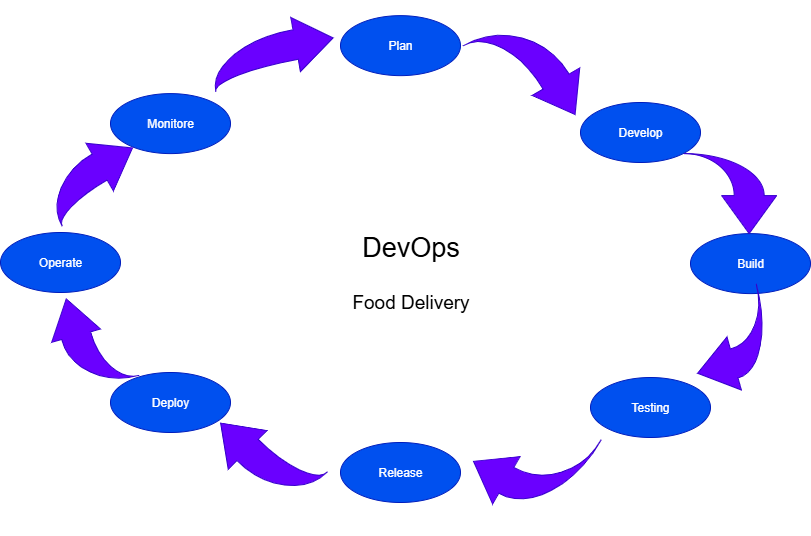

The diagram above was exported from draw.io. Its source (the exported page's mxGraphModel, read from the mxfile embedded in the PNG):
<mxGraphModel dx="1042" dy="596" grid="1" gridSize="10" guides="1" tooltips="1" connect="1" arrows="1" fold="1" page="1" pageScale="1" pageWidth="1100" pageHeight="850" math="0" shadow="0">
  <root>
    <mxCell id="0" />
    <mxCell id="1" parent="0" />
    <mxCell id="HRSIO1azmbCAeZu5vSYO-1" value="Build" style="shape=ellipse;whiteSpace=wrap;html=1;fillStyle=auto;perimeter=ellipsePerimeter;fillColor=#0050ef;fontColor=#ffffff;strokeColor=#001DBC;" vertex="1" parent="1">
      <mxGeometry x="810" y="251.1" width="120" height="60" as="geometry" />
    </mxCell>
    <mxCell id="HRSIO1azmbCAeZu5vSYO-4" value="Operate" style="ellipse;whiteSpace=wrap;html=1;fillColor=#0050ef;fontColor=#ffffff;strokeColor=#001DBC;" vertex="1" parent="1">
      <mxGeometry x="120" y="250" width="120" height="60" as="geometry" />
    </mxCell>
    <mxCell id="HRSIO1azmbCAeZu5vSYO-6" value="Develop" style="ellipse;whiteSpace=wrap;html=1;fillColor=#0050ef;fontColor=#ffffff;strokeColor=#001DBC;" vertex="1" parent="1">
      <mxGeometry x="700" y="120" width="120" height="60" as="geometry" />
    </mxCell>
    <mxCell id="HRSIO1azmbCAeZu5vSYO-7" value="Deploy" style="ellipse;whiteSpace=wrap;html=1;fillColor=#0050ef;fontColor=#ffffff;strokeColor=#001DBC;" vertex="1" parent="1">
      <mxGeometry x="230" y="390" width="120" height="60" as="geometry" />
    </mxCell>
    <mxCell id="HRSIO1azmbCAeZu5vSYO-10" value="Monitore" style="ellipse;whiteSpace=wrap;html=1;fillColor=#0050ef;fontColor=#ffffff;strokeColor=#001DBC;" vertex="1" parent="1">
      <mxGeometry x="230" y="111.1" width="120" height="60" as="geometry" />
    </mxCell>
    <mxCell id="HRSIO1azmbCAeZu5vSYO-11" value="Release" style="ellipse;whiteSpace=wrap;html=1;fillColor=#0050ef;fontColor=#ffffff;strokeColor=#001DBC;" vertex="1" parent="1">
      <mxGeometry x="460" y="460" width="120" height="60" as="geometry" />
    </mxCell>
    <mxCell id="HRSIO1azmbCAeZu5vSYO-12" value="Testing" style="ellipse;whiteSpace=wrap;html=1;fillColor=#0050ef;fontColor=#ffffff;strokeColor=#001DBC;" vertex="1" parent="1">
      <mxGeometry x="710" y="395" width="120" height="60" as="geometry" />
    </mxCell>
    <mxCell id="HRSIO1azmbCAeZu5vSYO-13" value="Plan" style="ellipse;whiteSpace=wrap;html=1;fillColor=#0050ef;fontColor=#ffffff;strokeColor=#001DBC;" vertex="1" parent="1">
      <mxGeometry x="460" y="33.14" width="120" height="60" as="geometry" />
    </mxCell>
    <mxCell id="HRSIO1azmbCAeZu5vSYO-22" value="" style="html=1;shadow=0;dashed=0;align=center;verticalAlign=middle;shape=mxgraph.arrows2.jumpInArrow;dy=15;dx=38;arrowHead=55;rotation=-100;direction=south;fillColor=#6a00ff;fontColor=#ffffff;strokeColor=#3700CC;" vertex="1" parent="1">
      <mxGeometry x="361.48" y="6.32" width="60" height="124.92" as="geometry" />
    </mxCell>
    <mxCell id="HRSIO1azmbCAeZu5vSYO-26" value="" style="html=1;shadow=0;dashed=0;align=center;verticalAlign=middle;shape=mxgraph.arrows2.jumpInArrow;dy=15;dx=38;arrowHead=55;rotation=-30;fillColor=#6a00ff;fontColor=#ffffff;strokeColor=#3700CC;" vertex="1" parent="1">
      <mxGeometry x="160" y="162.68" width="100" height="60" as="geometry" />
    </mxCell>
    <mxCell id="HRSIO1azmbCAeZu5vSYO-29" value="" style="html=1;shadow=0;dashed=0;align=center;verticalAlign=middle;shape=mxgraph.arrows2.jumpInArrow;dy=15;dx=38;arrowHead=55;direction=north;rotation=-210;fillColor=#6a00ff;fontColor=#ffffff;strokeColor=#3700CC;" vertex="1" parent="1">
      <mxGeometry x="605.24" y="33.14" width="90.25" height="115.42" as="geometry" />
    </mxCell>
    <mxCell id="HRSIO1azmbCAeZu5vSYO-30" value="" style="html=1;shadow=0;dashed=0;align=center;verticalAlign=middle;shape=mxgraph.arrows2.jumpInArrow;dy=15;dx=38;arrowHead=50.6;rotation=-105;fillColor=#6a00ff;fontColor=#ffffff;strokeColor=#3700CC;" vertex="1" parent="1">
      <mxGeometry x="163.66" y="320" width="92.68" height="75.87" as="geometry" />
    </mxCell>
    <mxCell id="HRSIO1azmbCAeZu5vSYO-32" value="" style="html=1;shadow=0;dashed=0;align=center;verticalAlign=middle;shape=mxgraph.arrows2.jumpInArrow;dy=15;dx=38;arrowHead=55;direction=north;rotation=-45;fillColor=#6a00ff;fontColor=#ffffff;strokeColor=#3700CC;" vertex="1" parent="1">
      <mxGeometry x="349.63" y="419.67" width="68.52" height="110" as="geometry" />
    </mxCell>
    <mxCell id="HRSIO1azmbCAeZu5vSYO-43" value="" style="html=1;shadow=0;dashed=0;align=center;verticalAlign=middle;shape=mxgraph.arrows2.jumpInArrow;dy=15;dx=38;arrowHead=55;direction=west;rotation=30;fillColor=#6a00ff;fontColor=#ffffff;strokeColor=#3700CC;" vertex="1" parent="1">
      <mxGeometry x="600" y="425" width="100" height="110" as="geometry" />
    </mxCell>
    <mxCell id="HRSIO1azmbCAeZu5vSYO-44" value="" style="html=1;shadow=0;dashed=0;align=center;verticalAlign=middle;shape=mxgraph.arrows2.jumpInArrow;dy=15;dx=38;arrowHead=55;direction=south;fillColor=#6a00ff;fontColor=#ffffff;strokeColor=#3700CC;" vertex="1" parent="1">
      <mxGeometry x="803.66" y="171.1" width="92.5" height="80" as="geometry" />
    </mxCell>
    <mxCell id="HRSIO1azmbCAeZu5vSYO-45" value="" style="html=1;shadow=0;dashed=0;align=center;verticalAlign=middle;shape=mxgraph.arrows2.jumpInArrow;dy=15;dx=38;arrowHead=55;rotation=-195;fillColor=#6a00ff;fontColor=#ffffff;strokeColor=#3700CC;" vertex="1" parent="1">
      <mxGeometry x="810" y="310" width="79.83" height="98.71" as="geometry" />
    </mxCell>
    <mxCell id="HRSIO1azmbCAeZu5vSYO-46" value="&lt;font style=&quot;font-size: 27px;&quot;&gt;DevOps&lt;/font&gt;" style="text;html=1;align=center;verticalAlign=middle;resizable=0;points=[];autosize=1;strokeColor=none;fillColor=none;" vertex="1" parent="1">
      <mxGeometry x="470" y="240" width="120" height="50" as="geometry" />
    </mxCell>
    <mxCell id="HRSIO1azmbCAeZu5vSYO-49" value="&lt;font style=&quot;font-size: 19px;&quot;&gt;Food Delivery&lt;/font&gt;" style="text;html=1;align=center;verticalAlign=middle;resizable=0;points=[];autosize=1;strokeColor=none;fillColor=none;" vertex="1" parent="1">
      <mxGeometry x="460" y="300" width="140" height="40" as="geometry" />
    </mxCell>
  </root>
</mxGraphModel>